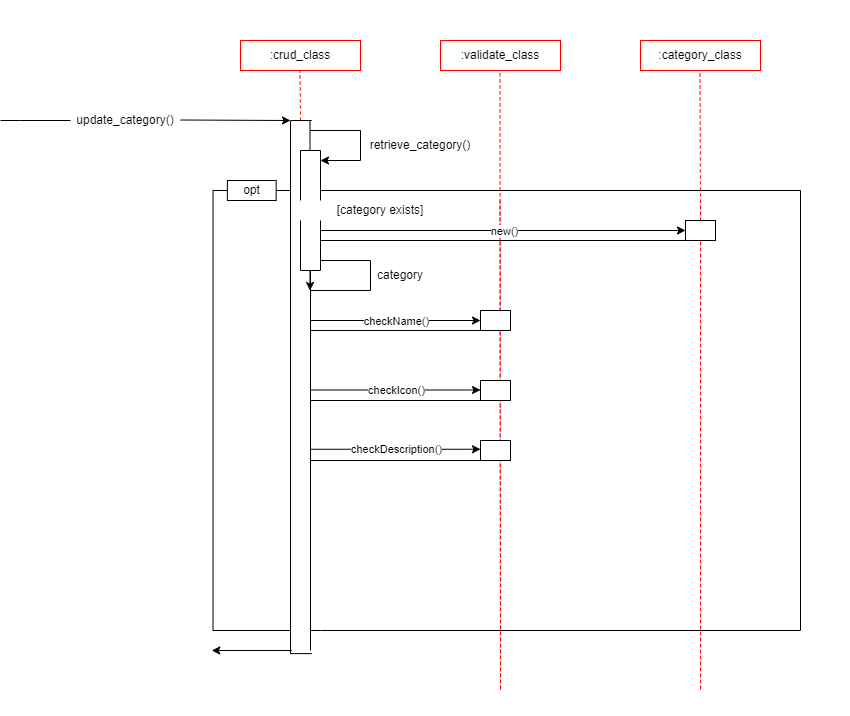

The diagram above was exported from draw.io. Its source (the exported page's mxGraphModel, read from the mxfile embedded in the PNG):
<mxGraphModel dx="1050" dy="549" grid="1" gridSize="10" guides="1" tooltips="1" connect="1" arrows="1" fold="1" page="1" pageScale="1" pageWidth="850" pageHeight="1100" math="0" shadow="0">
  <root>
    <mxCell id="0" />
    <mxCell id="1" parent="0" />
    <mxCell id="0xftyfPE4mjj97P_cA8i-1" value=":crud_class" style="rounded=0;whiteSpace=wrap;html=1;strokeColor=#FF0000;" vertex="1" parent="1">
      <mxGeometry x="240" y="40" width="120" height="30" as="geometry" />
    </mxCell>
    <mxCell id="0xftyfPE4mjj97P_cA8i-2" value=":validate_class" style="rounded=0;whiteSpace=wrap;html=1;strokeColor=#FF0000;" vertex="1" parent="1">
      <mxGeometry x="440" y="40" width="120" height="30" as="geometry" />
    </mxCell>
    <mxCell id="0xftyfPE4mjj97P_cA8i-3" value=":category_class" style="rounded=0;whiteSpace=wrap;html=1;strokeColor=#FF0000;" vertex="1" parent="1">
      <mxGeometry x="640" y="40" width="120" height="30" as="geometry" />
    </mxCell>
    <mxCell id="0xftyfPE4mjj97P_cA8i-6" value="" style="endArrow=none;html=1;rounded=0;" edge="1" parent="1">
      <mxGeometry width="50" height="50" relative="1" as="geometry">
        <mxPoint y="120" as="sourcePoint" />
        <mxPoint x="70" y="120" as="targetPoint" />
        <Array as="points">
          <mxPoint x="20" y="120" />
        </Array>
      </mxGeometry>
    </mxCell>
    <mxCell id="0xftyfPE4mjj97P_cA8i-7" value="update_category()" style="text;html=1;strokeColor=none;fillColor=none;align=center;verticalAlign=middle;whiteSpace=wrap;rounded=0;" vertex="1" parent="1">
      <mxGeometry x="90" y="100" width="70" height="40" as="geometry" />
    </mxCell>
    <mxCell id="0xftyfPE4mjj97P_cA8i-8" value="" style="endArrow=classic;html=1;rounded=0;" edge="1" parent="1">
      <mxGeometry width="50" height="50" relative="1" as="geometry">
        <mxPoint x="180" y="119.5" as="sourcePoint" />
        <mxPoint x="290" y="120" as="targetPoint" />
      </mxGeometry>
    </mxCell>
    <mxCell id="0xftyfPE4mjj97P_cA8i-10" value="" style="endArrow=none;dashed=1;html=1;rounded=0;strokeColor=#FF0000;" edge="1" parent="1">
      <mxGeometry width="50" height="50" relative="1" as="geometry">
        <mxPoint x="300" y="120" as="sourcePoint" />
        <mxPoint x="299.5" y="70" as="targetPoint" />
      </mxGeometry>
    </mxCell>
    <mxCell id="0xftyfPE4mjj97P_cA8i-14" value="" style="shape=partialRectangle;whiteSpace=wrap;html=1;bottom=1;right=1;left=1;top=0;fillColor=none;routingCenterX=-0.5;rotation=90;" vertex="1" parent="1">
      <mxGeometry x="34.07" y="375.94" width="533.12" height="21.25" as="geometry" />
    </mxCell>
    <mxCell id="0xftyfPE4mjj97P_cA8i-16" value="" style="shape=partialRectangle;whiteSpace=wrap;html=1;bottom=1;right=1;left=1;top=0;fillColor=none;routingCenterX=-0.5;rotation=-180;" vertex="1" parent="1">
      <mxGeometry x="300" y="150" width="20" height="50" as="geometry" />
    </mxCell>
    <mxCell id="0xftyfPE4mjj97P_cA8i-18" value="" style="endArrow=none;html=1;rounded=0;" edge="1" parent="1">
      <mxGeometry width="50" height="50" relative="1" as="geometry">
        <mxPoint x="309.5" y="150" as="sourcePoint" />
        <mxPoint x="309.5" y="120" as="targetPoint" />
      </mxGeometry>
    </mxCell>
    <mxCell id="0xftyfPE4mjj97P_cA8i-19" value="" style="shape=partialRectangle;whiteSpace=wrap;html=1;bottom=1;right=1;left=1;top=0;fillColor=none;routingCenterX=-0.5;" vertex="1" parent="1">
      <mxGeometry x="300" y="220" width="20" height="50" as="geometry" />
    </mxCell>
    <mxCell id="0xftyfPE4mjj97P_cA8i-21" value="" style="endArrow=none;html=1;rounded=0;entryX=0.5;entryY=1;entryDx=0;entryDy=0;" edge="1" parent="1" target="0xftyfPE4mjj97P_cA8i-19">
      <mxGeometry width="50" height="50" relative="1" as="geometry">
        <mxPoint x="310" y="650" as="sourcePoint" />
        <mxPoint x="309.5" y="570" as="targetPoint" />
      </mxGeometry>
    </mxCell>
    <mxCell id="0xftyfPE4mjj97P_cA8i-22" value="" style="shape=partialRectangle;whiteSpace=wrap;html=1;bottom=1;right=1;left=1;top=0;fillColor=none;routingCenterX=-0.5;rotation=90;" vertex="1" parent="1">
      <mxGeometry x="31.25" y="371.25" width="440" height="77.5" as="geometry" />
    </mxCell>
    <mxCell id="0xftyfPE4mjj97P_cA8i-23" value="opt" style="rounded=0;whiteSpace=wrap;html=1;" vertex="1" parent="1">
      <mxGeometry x="226.88" y="180" width="48.75" height="20" as="geometry" />
    </mxCell>
    <mxCell id="0xftyfPE4mjj97P_cA8i-24" value="" style="shape=partialRectangle;whiteSpace=wrap;html=1;bottom=1;right=1;left=1;top=0;fillColor=none;routingCenterX=-0.5;rotation=-90;" vertex="1" parent="1">
      <mxGeometry x="340" y="170" width="440" height="480" as="geometry" />
    </mxCell>
    <mxCell id="0xftyfPE4mjj97P_cA8i-26" value="" style="endArrow=none;html=1;rounded=0;" edge="1" parent="1">
      <mxGeometry width="50" height="50" relative="1" as="geometry">
        <mxPoint x="310" y="630" as="sourcePoint" />
        <mxPoint x="320" y="630" as="targetPoint" />
      </mxGeometry>
    </mxCell>
    <mxCell id="0xftyfPE4mjj97P_cA8i-29" value="" style="endArrow=none;dashed=1;html=1;rounded=0;exitX=0.977;exitY=0.374;exitDx=0;exitDy=0;exitPerimeter=0;strokeColor=#FF0000;" edge="1" parent="1" source="0xftyfPE4mjj97P_cA8i-24">
      <mxGeometry width="50" height="50" relative="1" as="geometry">
        <mxPoint x="500" y="160" as="sourcePoint" />
        <mxPoint x="499.5" y="70" as="targetPoint" />
        <Array as="points">
          <mxPoint x="500" y="690" />
        </Array>
      </mxGeometry>
    </mxCell>
    <mxCell id="0xftyfPE4mjj97P_cA8i-30" value="" style="endArrow=none;dashed=1;html=1;rounded=0;exitX=0.5;exitY=0;exitDx=0;exitDy=0;strokeColor=#FF0000;" edge="1" parent="1" source="0xftyfPE4mjj97P_cA8i-36">
      <mxGeometry width="50" height="50" relative="1" as="geometry">
        <mxPoint x="700" y="200" as="sourcePoint" />
        <mxPoint x="699.5" y="70" as="targetPoint" />
        <Array as="points" />
      </mxGeometry>
    </mxCell>
    <mxCell id="0xftyfPE4mjj97P_cA8i-34" value="" style="endArrow=classic;html=1;rounded=0;" edge="1" parent="1" target="0xftyfPE4mjj97P_cA8i-36">
      <mxGeometry relative="1" as="geometry">
        <mxPoint x="320" y="230" as="sourcePoint" />
        <mxPoint x="420" y="230" as="targetPoint" />
      </mxGeometry>
    </mxCell>
    <mxCell id="0xftyfPE4mjj97P_cA8i-35" value="new()" style="edgeLabel;resizable=0;html=1;align=center;verticalAlign=middle;" connectable="0" vertex="1" parent="0xftyfPE4mjj97P_cA8i-34">
      <mxGeometry relative="1" as="geometry">
        <mxPoint as="offset" />
      </mxGeometry>
    </mxCell>
    <mxCell id="0xftyfPE4mjj97P_cA8i-37" value="" style="endArrow=none;dashed=1;html=1;rounded=0;exitX=0.977;exitY=0.374;exitDx=0;exitDy=0;exitPerimeter=0;strokeColor=#FF0000;" edge="1" parent="1" target="0xftyfPE4mjj97P_cA8i-36">
      <mxGeometry width="50" height="50" relative="1" as="geometry">
        <mxPoint x="700" y="200" as="sourcePoint" />
        <mxPoint x="699.5" y="70" as="targetPoint" />
        <Array as="points">
          <mxPoint x="700" y="690" />
        </Array>
      </mxGeometry>
    </mxCell>
    <mxCell id="0xftyfPE4mjj97P_cA8i-36" value="" style="rounded=0;whiteSpace=wrap;html=1;" vertex="1" parent="1">
      <mxGeometry x="685" y="220" width="30" height="20" as="geometry" />
    </mxCell>
    <mxCell id="0xftyfPE4mjj97P_cA8i-38" value="[category exists]" style="text;html=1;strokeColor=none;fillColor=none;align=center;verticalAlign=middle;whiteSpace=wrap;rounded=0;" vertex="1" parent="1">
      <mxGeometry x="335" y="200" width="90" height="20" as="geometry" />
    </mxCell>
    <mxCell id="0xftyfPE4mjj97P_cA8i-42" value="" style="endArrow=none;html=1;rounded=0;" edge="1" parent="1">
      <mxGeometry width="50" height="50" relative="1" as="geometry">
        <mxPoint x="320" y="240" as="sourcePoint" />
        <mxPoint x="705" y="240" as="targetPoint" />
      </mxGeometry>
    </mxCell>
    <mxCell id="0xftyfPE4mjj97P_cA8i-43" value="" style="endArrow=classic;html=1;rounded=0;" edge="1" parent="1">
      <mxGeometry relative="1" as="geometry">
        <mxPoint x="310" y="320" as="sourcePoint" />
        <mxPoint x="480" y="320" as="targetPoint" />
      </mxGeometry>
    </mxCell>
    <mxCell id="0xftyfPE4mjj97P_cA8i-44" value="checkName()" style="edgeLabel;resizable=0;html=1;align=center;verticalAlign=middle;" connectable="0" vertex="1" parent="0xftyfPE4mjj97P_cA8i-43">
      <mxGeometry relative="1" as="geometry">
        <mxPoint as="offset" />
      </mxGeometry>
    </mxCell>
    <mxCell id="0xftyfPE4mjj97P_cA8i-45" value="" style="rounded=0;whiteSpace=wrap;html=1;" vertex="1" parent="1">
      <mxGeometry x="480" y="310" width="30" height="20" as="geometry" />
    </mxCell>
    <mxCell id="0xftyfPE4mjj97P_cA8i-46" value="" style="endArrow=none;html=1;rounded=0;" edge="1" parent="1">
      <mxGeometry width="50" height="50" relative="1" as="geometry">
        <mxPoint x="310" y="330" as="sourcePoint" />
        <mxPoint x="510" y="330" as="targetPoint" />
      </mxGeometry>
    </mxCell>
    <mxCell id="0xftyfPE4mjj97P_cA8i-47" value="" style="endArrow=classic;html=1;rounded=0;" edge="1" parent="1">
      <mxGeometry relative="1" as="geometry">
        <mxPoint x="310" y="389.5" as="sourcePoint" />
        <mxPoint x="480" y="389.5" as="targetPoint" />
      </mxGeometry>
    </mxCell>
    <mxCell id="0xftyfPE4mjj97P_cA8i-48" value="checkIcon()" style="edgeLabel;resizable=0;html=1;align=center;verticalAlign=middle;" connectable="0" vertex="1" parent="0xftyfPE4mjj97P_cA8i-47">
      <mxGeometry relative="1" as="geometry">
        <mxPoint as="offset" />
      </mxGeometry>
    </mxCell>
    <mxCell id="0xftyfPE4mjj97P_cA8i-49" value="" style="endArrow=none;html=1;rounded=0;" edge="1" parent="1">
      <mxGeometry width="50" height="50" relative="1" as="geometry">
        <mxPoint x="310" y="400" as="sourcePoint" />
        <mxPoint x="510" y="400" as="targetPoint" />
      </mxGeometry>
    </mxCell>
    <mxCell id="0xftyfPE4mjj97P_cA8i-50" value="" style="rounded=0;whiteSpace=wrap;html=1;" vertex="1" parent="1">
      <mxGeometry x="480" y="380" width="30" height="20" as="geometry" />
    </mxCell>
    <mxCell id="0xftyfPE4mjj97P_cA8i-51" value="" style="rounded=0;whiteSpace=wrap;html=1;" vertex="1" parent="1">
      <mxGeometry x="480" y="440" width="30" height="20" as="geometry" />
    </mxCell>
    <mxCell id="0xftyfPE4mjj97P_cA8i-52" value="" style="endArrow=classic;html=1;rounded=0;" edge="1" parent="1">
      <mxGeometry relative="1" as="geometry">
        <mxPoint x="310" y="448.75" as="sourcePoint" />
        <mxPoint x="480" y="448.75" as="targetPoint" />
      </mxGeometry>
    </mxCell>
    <mxCell id="0xftyfPE4mjj97P_cA8i-53" value="checkDescription()" style="edgeLabel;resizable=0;html=1;align=center;verticalAlign=middle;" connectable="0" vertex="1" parent="0xftyfPE4mjj97P_cA8i-52">
      <mxGeometry relative="1" as="geometry">
        <mxPoint as="offset" />
      </mxGeometry>
    </mxCell>
    <mxCell id="0xftyfPE4mjj97P_cA8i-54" value="" style="endArrow=none;html=1;rounded=0;" edge="1" parent="1">
      <mxGeometry width="50" height="50" relative="1" as="geometry">
        <mxPoint x="310" y="460" as="sourcePoint" />
        <mxPoint x="510" y="460" as="targetPoint" />
      </mxGeometry>
    </mxCell>
    <mxCell id="0xftyfPE4mjj97P_cA8i-55" value="" style="endArrow=classic;html=1;rounded=0;" edge="1" parent="1">
      <mxGeometry width="50" height="50" relative="1" as="geometry">
        <mxPoint x="309.5" y="270" as="sourcePoint" />
        <mxPoint x="309.5" y="290" as="targetPoint" />
      </mxGeometry>
    </mxCell>
    <mxCell id="0xftyfPE4mjj97P_cA8i-57" value="" style="endArrow=none;html=1;rounded=0;" edge="1" parent="1">
      <mxGeometry width="50" height="50" relative="1" as="geometry">
        <mxPoint x="310" y="130" as="sourcePoint" />
        <mxPoint x="360" y="130" as="targetPoint" />
      </mxGeometry>
    </mxCell>
    <mxCell id="0xftyfPE4mjj97P_cA8i-58" value="" style="endArrow=none;html=1;rounded=0;" edge="1" parent="1">
      <mxGeometry width="50" height="50" relative="1" as="geometry">
        <mxPoint x="360" y="160" as="sourcePoint" />
        <mxPoint x="360" y="130" as="targetPoint" />
      </mxGeometry>
    </mxCell>
    <mxCell id="0xftyfPE4mjj97P_cA8i-59" value="" style="endArrow=classic;html=1;rounded=0;" edge="1" parent="1">
      <mxGeometry width="50" height="50" relative="1" as="geometry">
        <mxPoint x="360" y="160" as="sourcePoint" />
        <mxPoint x="320" y="160" as="targetPoint" />
      </mxGeometry>
    </mxCell>
    <mxCell id="0xftyfPE4mjj97P_cA8i-60" value="retrieve_category()" style="text;html=1;strokeColor=none;fillColor=none;align=center;verticalAlign=middle;whiteSpace=wrap;rounded=0;" vertex="1" parent="1">
      <mxGeometry x="390" y="130" width="60" height="30" as="geometry" />
    </mxCell>
    <mxCell id="0xftyfPE4mjj97P_cA8i-61" value="" style="endArrow=none;html=1;rounded=0;" edge="1" parent="1">
      <mxGeometry width="50" height="50" relative="1" as="geometry">
        <mxPoint x="320" y="260" as="sourcePoint" />
        <mxPoint x="370" y="260" as="targetPoint" />
      </mxGeometry>
    </mxCell>
    <mxCell id="0xftyfPE4mjj97P_cA8i-62" value="" style="endArrow=none;html=1;rounded=0;" edge="1" parent="1">
      <mxGeometry width="50" height="50" relative="1" as="geometry">
        <mxPoint x="370" y="290" as="sourcePoint" />
        <mxPoint x="370" y="260" as="targetPoint" />
      </mxGeometry>
    </mxCell>
    <mxCell id="0xftyfPE4mjj97P_cA8i-63" value="" style="endArrow=none;html=1;rounded=0;" edge="1" parent="1">
      <mxGeometry width="50" height="50" relative="1" as="geometry">
        <mxPoint x="310" y="290" as="sourcePoint" />
        <mxPoint x="370" y="290" as="targetPoint" />
      </mxGeometry>
    </mxCell>
    <mxCell id="0xftyfPE4mjj97P_cA8i-64" value="category" style="text;html=1;strokeColor=none;fillColor=none;align=center;verticalAlign=middle;whiteSpace=wrap;rounded=0;" vertex="1" parent="1">
      <mxGeometry x="370" y="260" width="60" height="30" as="geometry" />
    </mxCell>
    <mxCell id="0xftyfPE4mjj97P_cA8i-65" value="" style="endArrow=classic;html=1;rounded=0;" edge="1" parent="1">
      <mxGeometry width="50" height="50" relative="1" as="geometry">
        <mxPoint x="291.25" y="650" as="sourcePoint" />
        <mxPoint x="211.25" y="650" as="targetPoint" />
        <Array as="points">
          <mxPoint x="291.25" y="650" />
        </Array>
      </mxGeometry>
    </mxCell>
  </root>
</mxGraphModel>